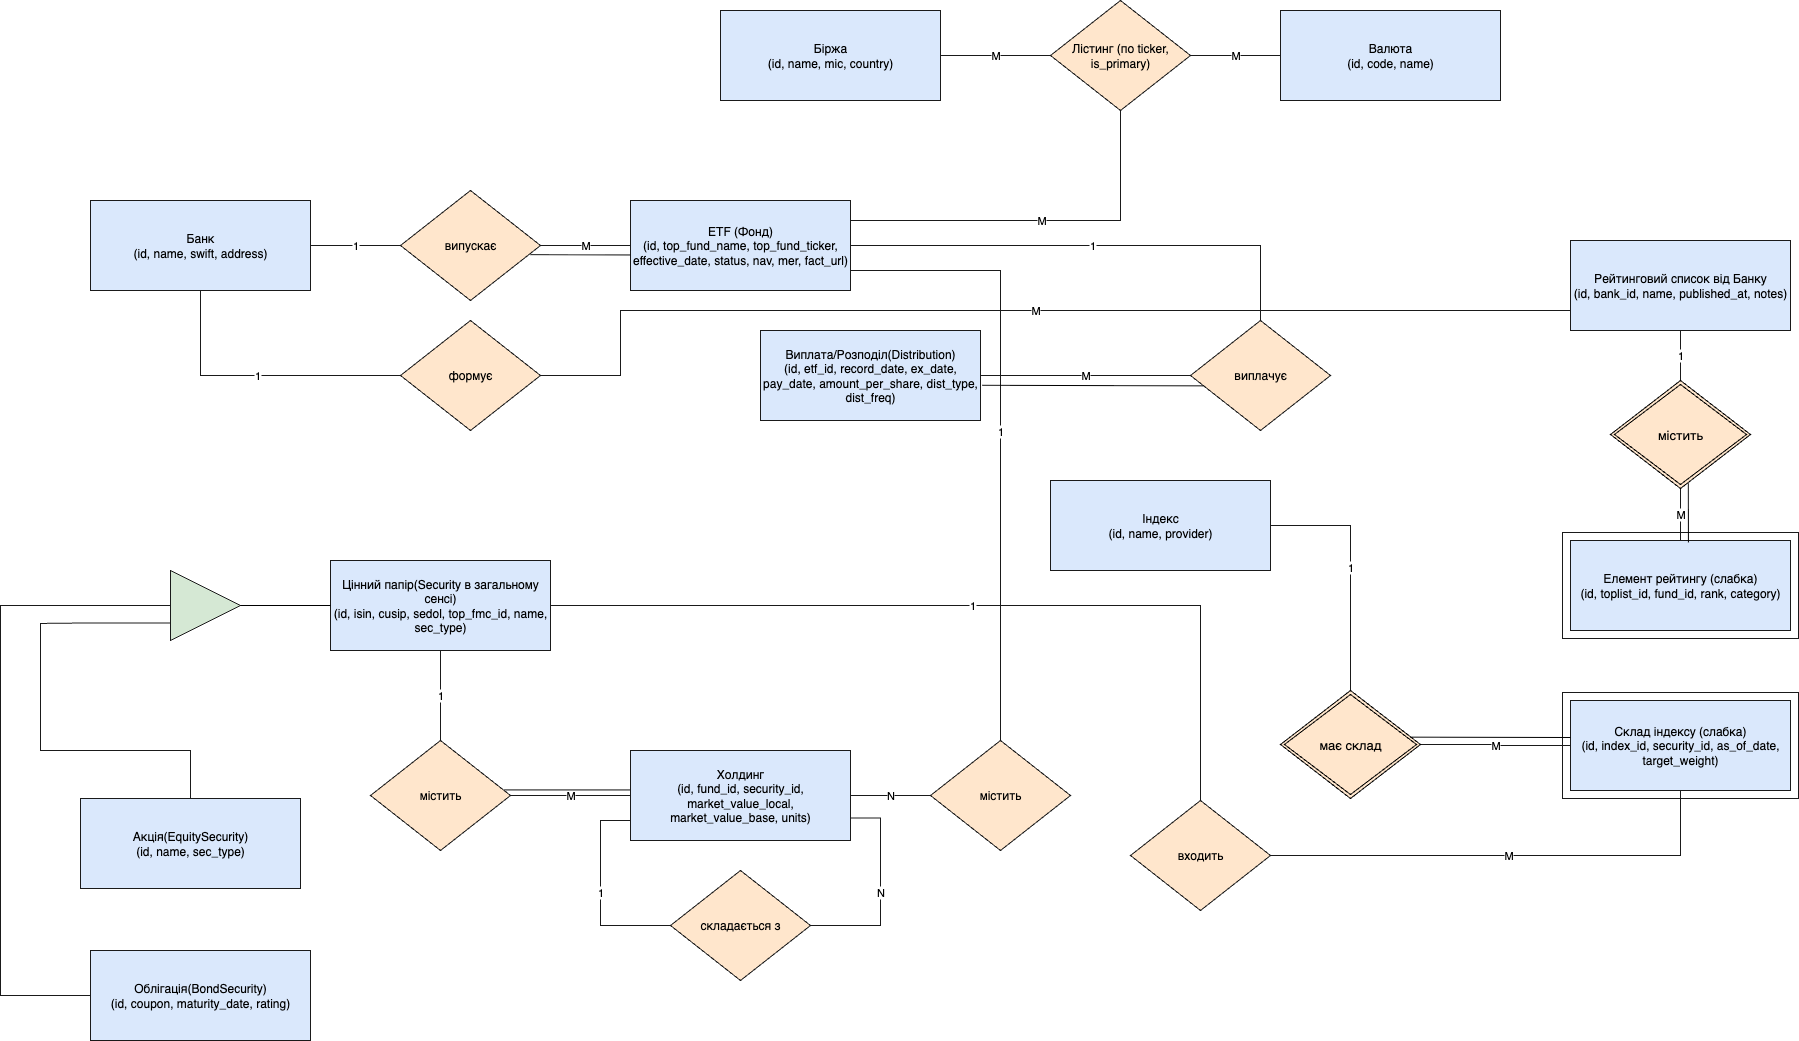

The diagram above was exported from draw.io. Its source (the exported page's mxGraphModel, read from the mxfile embedded in the PNG):
<mxGraphModel dx="996" dy="544" grid="1" gridSize="10" guides="1" tooltips="1" connect="1" arrows="1" fold="1" page="1" pageScale="1" pageWidth="5200" pageHeight="3600" math="0" shadow="0">
  <root>
    <mxCell id="0" />
    <mxCell id="1" parent="0" />
    <mxCell id="Bank" value="Банк&lt;div&gt;(id, name, swift, address)&lt;/div&gt;" style="shape=rectangle;rounded=0;whiteSpace=wrap;html=1;strokeColor=#1a1a1a;fillColor=#dae8fc;" parent="1" vertex="1">
      <mxGeometry x="320" y="320" width="220" height="90" as="geometry" />
    </mxCell>
    <mxCell id="ETF" value="ETF (Фонд)&lt;div&gt;(id, top_fund_name, top_fund_ticker, effective_date, status, nav, mer, fact_url)&lt;/div&gt;" style="shape=rectangle;rounded=0;whiteSpace=wrap;html=1;strokeColor=#1a1a1a;fillColor=#dae8fc;" parent="1" vertex="1">
      <mxGeometry x="860" y="320" width="220" height="90" as="geometry" />
    </mxCell>
    <mxCell id="Distribution" value="Виплата/Розподіл(Distribution)&lt;div&gt;(id, etf_id, record_date, ex_date, pay_date, amount_per_share, dist_type, dist_freq)&lt;/div&gt;" style="shape=rectangle;rounded=0;whiteSpace=wrap;html=1;strokeColor=#1a1a1a;fillColor=#dae8fc;" parent="1" vertex="1">
      <mxGeometry x="990" y="450" width="220" height="90" as="geometry" />
    </mxCell>
    <mxCell id="Security" value="Цінний папір(Security в загальному сенсі)&lt;div&gt;(id, isin, cusip, sedol, top_fmc_id, name, sec_type)&lt;/div&gt;" style="shape=rectangle;rounded=0;whiteSpace=wrap;html=1;strokeColor=#1a1a1a;fillColor=#dae8fc;" parent="1" vertex="1">
      <mxGeometry x="560" y="680" width="220" height="90" as="geometry" />
    </mxCell>
    <mxCell id="EquitySecurity" value="Акція(EquitySecurity)&lt;div&gt;(id, name, sec_type)&lt;/div&gt;" style="shape=rectangle;rounded=0;whiteSpace=wrap;html=1;strokeColor=#1a1a1a;fillColor=#dae8fc;" parent="1" vertex="1">
      <mxGeometry x="310" y="918" width="220" height="90" as="geometry" />
    </mxCell>
    <mxCell id="BondSecurity" value="Облігація(BondSecurity)&lt;div&gt;(id, coupon, maturity_date, rating)&lt;/div&gt;" style="shape=rectangle;rounded=0;whiteSpace=wrap;html=1;strokeColor=#1a1a1a;fillColor=#dae8fc;" parent="1" vertex="1">
      <mxGeometry x="320" y="1070" width="220" height="90" as="geometry" />
    </mxCell>
    <mxCell id="Holding" value="Холдинг&lt;div&gt;(id, fund_id, security_id, market_value_local, market_value_base, units)&lt;/div&gt;" style="shape=rectangle;rounded=0;whiteSpace=wrap;html=1;strokeColor=#1a1a1a;fillColor=#dae8fc;" parent="1" vertex="1">
      <mxGeometry x="860" y="870" width="220" height="90" as="geometry" />
    </mxCell>
    <mxCell id="Index" value="Індекс&lt;div&gt;(id, name, provider)&lt;/div&gt;" style="shape=rectangle;rounded=0;whiteSpace=wrap;html=1;strokeColor=#1a1a1a;fillColor=#dae8fc;" parent="1" vertex="1">
      <mxGeometry x="1280" y="600" width="220" height="90" as="geometry" />
    </mxCell>
    <mxCell id="IndexConstituent" value="Склад індексу (слабка)&lt;div&gt;(id, index_id, security_id, as_of_date, target_weight)&lt;/div&gt;" style="shape=rectangle;rounded=0;whiteSpace=wrap;html=1;strokeColor=#1a1a1a;fillColor=#dae8fc;" parent="1" vertex="1">
      <mxGeometry x="1800" y="820" width="220" height="90" as="geometry" />
    </mxCell>
    <mxCell id="TopList" value="Рейтинговий список від Банку&lt;div&gt;(id, bank_id, name, published_at, notes)&lt;/div&gt;" style="shape=rectangle;rounded=0;whiteSpace=wrap;html=1;strokeColor=#1a1a1a;fillColor=#dae8fc;" parent="1" vertex="1">
      <mxGeometry x="1800" y="360" width="220" height="90" as="geometry" />
    </mxCell>
    <mxCell id="TopListItem_outer" value="" style="shape=rectangle;rounded=0;whiteSpace=wrap;html=1;strokeColor=#1a1a1a;fillColor=none;" parent="1" vertex="1">
      <mxGeometry x="1792" y="652" width="236" height="106" as="geometry" />
    </mxCell>
    <mxCell id="TopListItem" value="Елемент рейтингу (слабка)&lt;div&gt;(id, toplist_id, fund_id, rank, category)&lt;/div&gt;" style="shape=rectangle;rounded=0;whiteSpace=wrap;html=1;strokeColor=#1a1a1a;fillColor=#dae8fc;" parent="1" vertex="1">
      <mxGeometry x="1800" y="660" width="220" height="90" as="geometry" />
    </mxCell>
    <mxCell id="Exchange" value="Біржа&lt;div&gt;(id, name, mic, country)&lt;/div&gt;" style="shape=rectangle;rounded=0;whiteSpace=wrap;html=1;strokeColor=#1a1a1a;fillColor=#dae8fc;" parent="1" vertex="1">
      <mxGeometry x="950" y="130" width="220" height="90" as="geometry" />
    </mxCell>
    <mxCell id="Currency" value="Валюта&lt;div&gt;(id, code, name)&lt;/div&gt;" style="shape=rectangle;rounded=0;whiteSpace=wrap;html=1;strokeColor=#1a1a1a;fillColor=#dae8fc;" parent="1" vertex="1">
      <mxGeometry x="1510" y="130" width="220" height="90" as="geometry" />
    </mxCell>
    <mxCell id="R_issues" value="випускає" style="shape=rhombus;whiteSpace=wrap;html=1;strokeColor=#1a1a1a;fillColor=#ffe6cc;" parent="1" vertex="1">
      <mxGeometry x="630" y="310" width="140" height="110" as="geometry" />
    </mxCell>
    <mxCell id="R_pays" value="виплачує" style="shape=rhombus;whiteSpace=wrap;html=1;strokeColor=#1a1a1a;fillColor=#ffe6cc;" parent="1" vertex="1">
      <mxGeometry x="1420" y="440" width="140" height="110" as="geometry" />
    </mxCell>
    <mxCell id="R_holds1" value="містить" style="shape=rhombus;whiteSpace=wrap;html=1;strokeColor=#1a1a1a;fillColor=#ffe6cc;" parent="1" vertex="1">
      <mxGeometry x="1160" y="860" width="140" height="110" as="geometry" />
    </mxCell>
    <mxCell id="R_holds2" value="містить" style="shape=rhombus;whiteSpace=wrap;html=1;strokeColor=#1a1a1a;fillColor=#ffe6cc;" parent="1" vertex="1">
      <mxGeometry x="600" y="860" width="140" height="110" as="geometry" />
    </mxCell>
    <mxCell id="R_in_comp" value="входить" style="shape=rhombus;whiteSpace=wrap;html=1;strokeColor=#1a1a1a;fillColor=#ffe6cc;" parent="1" vertex="1">
      <mxGeometry x="1360" y="920" width="140" height="110" as="geometry" />
    </mxCell>
    <mxCell id="R_Listing" value="Лістинг (по ticker, is_primary)" style="shape=rhombus;whiteSpace=wrap;html=1;strokeColor=#1a1a1a;fillColor=#ffe6cc;" parent="1" vertex="1">
      <mxGeometry x="1280" y="120" width="140" height="110" as="geometry" />
    </mxCell>
    <mxCell id="E_Bank_Rissues" value="1" style="edgeStyle=orthogonalEdgeStyle;rounded=0;html=1;endArrow=none;strokeColor=#1a1a1a;labelBackgroundColor=#ffffff;" parent="1" source="Bank" target="R_issues" edge="1">
      <mxGeometry relative="1" as="geometry" />
    </mxCell>
    <mxCell id="E_Rissues_ETF" value="M" style="edgeStyle=orthogonalEdgeStyle;rounded=0;html=1;endArrow=none;strokeColor=#1a1a1a;labelBackgroundColor=#ffffff;" parent="1" source="R_issues" target="ETF" edge="1">
      <mxGeometry relative="1" as="geometry" />
    </mxCell>
    <mxCell id="E_ETF_Rpays" value="1" style="edgeStyle=orthogonalEdgeStyle;rounded=0;html=1;endArrow=none;strokeColor=#1a1a1a;labelBackgroundColor=#ffffff;" parent="1" source="ETF" target="R_pays" edge="1">
      <mxGeometry relative="1" as="geometry">
        <Array as="points">
          <mxPoint x="1490" y="365" />
        </Array>
      </mxGeometry>
    </mxCell>
    <mxCell id="E_Rpays_Dist" value="M" style="edgeStyle=orthogonalEdgeStyle;rounded=0;html=1;endArrow=none;strokeColor=#1a1a1a;labelBackgroundColor=#ffffff;" parent="1" source="R_pays" target="Distribution" edge="1">
      <mxGeometry relative="1" as="geometry" />
    </mxCell>
    <mxCell id="E_Sec_Rholds2" value="1" style="edgeStyle=orthogonalEdgeStyle;rounded=0;html=1;endArrow=none;strokeColor=#1a1a1a;labelBackgroundColor=#ffffff;" parent="1" source="Security" target="R_holds2" edge="1">
      <mxGeometry relative="1" as="geometry">
        <Array as="points">
          <mxPoint x="670" y="820" />
        </Array>
      </mxGeometry>
    </mxCell>
    <mxCell id="E_Rholds2_Holding" value="M" style="edgeStyle=orthogonalEdgeStyle;rounded=0;html=1;endArrow=none;strokeColor=#1a1a1a;labelBackgroundColor=#ffffff;" parent="1" source="R_holds2" target="Holding" edge="1">
      <mxGeometry relative="1" as="geometry" />
    </mxCell>
    <mxCell id="E_ETF_Rholds1" value="1" style="edgeStyle=orthogonalEdgeStyle;rounded=0;html=1;endArrow=none;strokeColor=#1a1a1a;labelBackgroundColor=#ffffff;" parent="1" source="ETF" target="R_holds1" edge="1">
      <mxGeometry x="0.0024" relative="1" as="geometry">
        <Array as="points">
          <mxPoint x="1230" y="390" />
        </Array>
        <mxPoint as="offset" />
      </mxGeometry>
    </mxCell>
    <mxCell id="E_Rholds1_Holding" value="N" style="edgeStyle=orthogonalEdgeStyle;rounded=0;html=1;endArrow=none;strokeColor=#1a1a1a;labelBackgroundColor=#ffffff;" parent="1" source="R_holds1" target="Holding" edge="1">
      <mxGeometry relative="1" as="geometry" />
    </mxCell>
    <mxCell id="E_Index_Rcomp" value="1" style="edgeStyle=orthogonalEdgeStyle;rounded=0;html=1;endArrow=none;strokeColor=#1a1a1a;labelBackgroundColor=#ffffff;entryX=0.5;entryY=0;entryDx=0;entryDy=0;" parent="1" source="Index" target="4NQY-xKsfRwam043CI5J-3" edge="1">
      <mxGeometry relative="1" as="geometry">
        <Array as="points">
          <mxPoint x="1580" y="645" />
        </Array>
        <mxPoint x="1580" y="810" as="targetPoint" />
      </mxGeometry>
    </mxCell>
    <mxCell id="E_Rcomp_IdxC" value="M" style="edgeStyle=orthogonalEdgeStyle;rounded=0;html=1;endArrow=none;strokeColor=#1a1a1a;labelBackgroundColor=#ffffff;exitX=1;exitY=0.5;exitDx=0;exitDy=0;" parent="1" source="4NQY-xKsfRwam043CI5J-3" target="IndexConstituent" edge="1">
      <mxGeometry relative="1" as="geometry">
        <mxPoint x="1650" y="865" as="sourcePoint" />
      </mxGeometry>
    </mxCell>
    <mxCell id="E_Sec_Rincomp" value="1" style="edgeStyle=orthogonalEdgeStyle;rounded=0;html=1;endArrow=none;strokeColor=#1a1a1a;labelBackgroundColor=#ffffff;exitX=1;exitY=0.5;exitDx=0;exitDy=0;" parent="1" source="Security" target="R_in_comp" edge="1">
      <mxGeometry relative="1" as="geometry">
        <mxPoint x="640" y="786" as="sourcePoint" />
      </mxGeometry>
    </mxCell>
    <mxCell id="E_Rincomp_IdxC" value="M" style="edgeStyle=orthogonalEdgeStyle;rounded=0;html=1;endArrow=none;strokeColor=#1a1a1a;labelBackgroundColor=#ffffff;" parent="1" source="R_in_comp" target="IndexConstituent" edge="1">
      <mxGeometry relative="1" as="geometry" />
    </mxCell>
    <mxCell id="E_Top_Rcont" value="1" style="edgeStyle=orthogonalEdgeStyle;rounded=0;html=1;endArrow=none;strokeColor=#1a1a1a;labelBackgroundColor=#ffffff;entryX=0.5;entryY=0;entryDx=0;entryDy=0;" parent="1" source="TopList" target="4NQY-xKsfRwam043CI5J-4" edge="1">
      <mxGeometry relative="1" as="geometry">
        <mxPoint x="1910" y="500" as="targetPoint" />
      </mxGeometry>
    </mxCell>
    <mxCell id="E_Rcont_Item" value="M" style="edgeStyle=orthogonalEdgeStyle;rounded=0;html=1;endArrow=none;strokeColor=#1a1a1a;labelBackgroundColor=#ffffff;exitX=0.5;exitY=1;exitDx=0;exitDy=0;" parent="1" source="4NQY-xKsfRwam043CI5J-4" target="TopListItem" edge="1">
      <mxGeometry relative="1" as="geometry">
        <mxPoint x="1910" y="610.0000000000002" as="sourcePoint" />
      </mxGeometry>
    </mxCell>
    <mxCell id="E_ETF_List" value="M" style="edgeStyle=orthogonalEdgeStyle;rounded=0;html=1;endArrow=none;strokeColor=#1a1a1a;labelBackgroundColor=#ffffff;entryX=0.5;entryY=1;entryDx=0;entryDy=0;" parent="1" source="ETF" target="R_Listing" edge="1">
      <mxGeometry relative="1" as="geometry">
        <Array as="points">
          <mxPoint x="1350" y="340" />
        </Array>
        <mxPoint x="1840" y="240" as="targetPoint" />
      </mxGeometry>
    </mxCell>
    <mxCell id="E_Exch_List" value="M" style="edgeStyle=orthogonalEdgeStyle;rounded=0;html=1;endArrow=none;strokeColor=#1a1a1a;labelBackgroundColor=#ffffff;" parent="1" source="Exchange" target="R_Listing" edge="1">
      <mxGeometry relative="1" as="geometry" />
    </mxCell>
    <mxCell id="E_Curr_List" value="M" style="edgeStyle=orthogonalEdgeStyle;rounded=0;html=1;endArrow=none;strokeColor=#1a1a1a;labelBackgroundColor=#ffffff;" parent="1" source="Currency" target="R_Listing" edge="1">
      <mxGeometry relative="1" as="geometry" />
    </mxCell>
    <mxCell id="T_ISA" value="" style="shape=triangle;direction=north;whiteSpace=wrap;html=1;strokeColor=#1a1a1a;fillColor=#d5e8d4;rotation=90;" parent="1" vertex="1">
      <mxGeometry x="400" y="690" width="70" height="70" as="geometry" />
    </mxCell>
    <mxCell id="E_T_Eq" value="" style="edgeStyle=orthogonalEdgeStyle;rounded=0;html=1;endArrow=none;strokeColor=#1a1a1a;labelBackgroundColor=#ffffff;entryX=0.5;entryY=0;entryDx=0;entryDy=0;exitX=0;exitY=0.75;exitDx=0;exitDy=0;" parent="1" source="T_ISA" target="EquitySecurity" edge="1">
      <mxGeometry relative="1" as="geometry">
        <mxPoint x="310" y="655" as="sourcePoint" />
        <mxPoint x="420" y="890" as="targetPoint" />
        <Array as="points">
          <mxPoint x="310" y="743" />
          <mxPoint x="270" y="743" />
          <mxPoint x="270" y="870" />
          <mxPoint x="420" y="870" />
        </Array>
      </mxGeometry>
    </mxCell>
    <mxCell id="E_T_Bond" value="" style="edgeStyle=orthogonalEdgeStyle;rounded=0;html=1;endArrow=none;strokeColor=#1a1a1a;labelBackgroundColor=#ffffff;exitX=0;exitY=0.5;exitDx=0;exitDy=0;" parent="1" source="T_ISA" target="BondSecurity" edge="1">
      <mxGeometry relative="1" as="geometry">
        <Array as="points">
          <mxPoint x="230" y="725" />
          <mxPoint x="230" y="1115" />
        </Array>
      </mxGeometry>
    </mxCell>
    <mxCell id="7NyRn3xUftyZGgGXrsw6-1" value="формує" style="shape=rhombus;whiteSpace=wrap;html=1;strokeColor=#1a1a1a;fillColor=#ffe6cc;" parent="1" vertex="1">
      <mxGeometry x="630" y="440" width="140" height="110" as="geometry" />
    </mxCell>
    <mxCell id="7NyRn3xUftyZGgGXrsw6-2" value="1" style="edgeStyle=orthogonalEdgeStyle;rounded=0;html=1;endArrow=none;strokeColor=#1a1a1a;labelBackgroundColor=#ffffff;exitX=0.5;exitY=1;exitDx=0;exitDy=0;entryX=0;entryY=0.5;entryDx=0;entryDy=0;" parent="1" source="Bank" target="7NyRn3xUftyZGgGXrsw6-1" edge="1">
      <mxGeometry relative="1" as="geometry">
        <mxPoint x="560" y="440" as="sourcePoint" />
        <mxPoint x="620" y="440" as="targetPoint" />
      </mxGeometry>
    </mxCell>
    <mxCell id="7NyRn3xUftyZGgGXrsw6-3" value="M" style="edgeStyle=orthogonalEdgeStyle;rounded=0;html=1;endArrow=none;strokeColor=#1a1a1a;labelBackgroundColor=#ffffff;exitX=1;exitY=0.5;exitDx=0;exitDy=0;entryX=0;entryY=0.5;entryDx=0;entryDy=0;" parent="1" source="7NyRn3xUftyZGgGXrsw6-1" target="TopList" edge="1">
      <mxGeometry relative="1" as="geometry">
        <mxPoint x="1300" y="470" as="sourcePoint" />
        <mxPoint x="2060" y="330" as="targetPoint" />
        <Array as="points">
          <mxPoint x="850" y="430" />
          <mxPoint x="1800" y="430" />
        </Array>
      </mxGeometry>
    </mxCell>
    <mxCell id="4NQY-xKsfRwam043CI5J-1" value="" style="shape=rectangle;rounded=0;whiteSpace=wrap;html=1;strokeColor=#1a1a1a;fillColor=none;" parent="1" vertex="1">
      <mxGeometry x="1792" y="812" width="236" height="106" as="geometry" />
    </mxCell>
    <mxCell id="4NQY-xKsfRwam043CI5J-3" value="&lt;font style=&quot;font-size: 13px;&quot;&gt;має склад&lt;/font&gt;" style="shape=rhombus;double=1;perimeter=rhombusPerimeter;whiteSpace=wrap;html=1;align=center;fillColor=#ffe6cc;strokeColor=#000000;gradientColor=none;" parent="1" vertex="1">
      <mxGeometry x="1510" y="810" width="140" height="108" as="geometry" />
    </mxCell>
    <mxCell id="4NQY-xKsfRwam043CI5J-4" value="&lt;font style=&quot;font-size: 13px;&quot;&gt;містить&lt;/font&gt;" style="shape=rhombus;double=1;perimeter=rhombusPerimeter;whiteSpace=wrap;html=1;align=center;fillColor=#ffe6cc;strokeColor=#000000;gradientColor=none;" parent="1" vertex="1">
      <mxGeometry x="1840" y="500" width="140" height="108" as="geometry" />
    </mxCell>
    <mxCell id="4NQY-xKsfRwam043CI5J-5" value="складається з" style="shape=rhombus;whiteSpace=wrap;html=1;strokeColor=#1a1a1a;fillColor=#ffe6cc;" parent="1" vertex="1">
      <mxGeometry x="900" y="990" width="140" height="110" as="geometry" />
    </mxCell>
    <mxCell id="4NQY-xKsfRwam043CI5J-6" value="1" style="edgeStyle=orthogonalEdgeStyle;rounded=0;html=1;endArrow=none;strokeColor=#1a1a1a;labelBackgroundColor=#ffffff;exitX=0;exitY=0.75;exitDx=0;exitDy=0;entryX=0;entryY=0.5;entryDx=0;entryDy=0;" parent="1" source="Holding" target="4NQY-xKsfRwam043CI5J-5" edge="1">
      <mxGeometry relative="1" as="geometry">
        <Array as="points">
          <mxPoint x="860" y="940" />
          <mxPoint x="830" y="940" />
          <mxPoint x="830" y="1045" />
        </Array>
        <mxPoint x="660" y="820" as="sourcePoint" />
        <mxPoint x="790" y="860" as="targetPoint" />
      </mxGeometry>
    </mxCell>
    <mxCell id="4NQY-xKsfRwam043CI5J-7" value="N" style="edgeStyle=orthogonalEdgeStyle;rounded=0;html=1;endArrow=none;strokeColor=#1a1a1a;labelBackgroundColor=#ffffff;entryX=1;entryY=0.5;entryDx=0;entryDy=0;exitX=1;exitY=0.75;exitDx=0;exitDy=0;" parent="1" source="Holding" target="4NQY-xKsfRwam043CI5J-5" edge="1">
      <mxGeometry relative="1" as="geometry">
        <mxPoint x="1220" y="910" as="sourcePoint" />
        <mxPoint x="1140" y="910" as="targetPoint" />
        <Array as="points">
          <mxPoint x="1110" y="938" />
          <mxPoint x="1110" y="1045" />
        </Array>
      </mxGeometry>
    </mxCell>
    <mxCell id="4NQY-xKsfRwam043CI5J-10" value="" style="endArrow=none;html=1;rounded=0;exitX=1;exitY=0.5;exitDx=0;exitDy=0;entryX=0;entryY=0.5;entryDx=0;entryDy=0;" parent="1" source="T_ISA" target="Security" edge="1">
      <mxGeometry relative="1" as="geometry">
        <mxPoint x="460" y="790" as="sourcePoint" />
        <mxPoint x="620" y="790" as="targetPoint" />
      </mxGeometry>
    </mxCell>
    <mxCell id="KMIGjwNEKyseED8_NkMg-1" value="" style="endArrow=none;html=1;rounded=0;entryX=-0.003;entryY=0.438;entryDx=0;entryDy=0;entryPerimeter=0;exitX=0.956;exitY=0.449;exitDx=0;exitDy=0;exitPerimeter=0;" parent="1" source="R_holds2" target="Holding" edge="1">
      <mxGeometry relative="1" as="geometry">
        <mxPoint x="740" y="909" as="sourcePoint" />
        <mxPoint x="858" y="904" as="targetPoint" />
      </mxGeometry>
    </mxCell>
    <mxCell id="KMIGjwNEKyseED8_NkMg-2" value="" style="endArrow=none;html=1;rounded=0;exitX=0.928;exitY=0.583;exitDx=0;exitDy=0;exitPerimeter=0;entryX=-0.002;entryY=0.605;entryDx=0;entryDy=0;entryPerimeter=0;" parent="1" source="R_issues" target="ETF" edge="1">
      <mxGeometry relative="1" as="geometry">
        <mxPoint x="770" y="480" as="sourcePoint" />
        <mxPoint x="930" y="480" as="targetPoint" />
      </mxGeometry>
    </mxCell>
    <mxCell id="KMIGjwNEKyseED8_NkMg-3" value="" style="endArrow=none;html=1;rounded=0;exitX=0.556;exitY=0.951;exitDx=0;exitDy=0;exitPerimeter=0;entryX=0.536;entryY=0.021;entryDx=0;entryDy=0;entryPerimeter=0;" parent="1" source="4NQY-xKsfRwam043CI5J-4" target="TopListItem" edge="1">
      <mxGeometry relative="1" as="geometry">
        <mxPoint x="1750" y="630" as="sourcePoint" />
        <mxPoint x="1910" y="630" as="targetPoint" />
      </mxGeometry>
    </mxCell>
    <mxCell id="KMIGjwNEKyseED8_NkMg-4" value="" style="endArrow=none;html=1;rounded=0;exitX=0.926;exitY=0.432;exitDx=0;exitDy=0;exitPerimeter=0;" parent="1" source="4NQY-xKsfRwam043CI5J-3" edge="1">
      <mxGeometry relative="1" as="geometry">
        <mxPoint x="1620" y="780" as="sourcePoint" />
        <mxPoint x="1800" y="857" as="targetPoint" />
      </mxGeometry>
    </mxCell>
    <mxCell id="KMIGjwNEKyseED8_NkMg-5" value="" style="endArrow=none;html=1;rounded=0;exitX=1.008;exitY=0.609;exitDx=0;exitDy=0;exitPerimeter=0;entryX=0.087;entryY=0.594;entryDx=0;entryDy=0;entryPerimeter=0;" parent="1" source="Distribution" target="R_pays" edge="1">
      <mxGeometry relative="1" as="geometry">
        <mxPoint x="1270" y="500" as="sourcePoint" />
        <mxPoint x="1430" y="500" as="targetPoint" />
      </mxGeometry>
    </mxCell>
  </root>
</mxGraphModel>